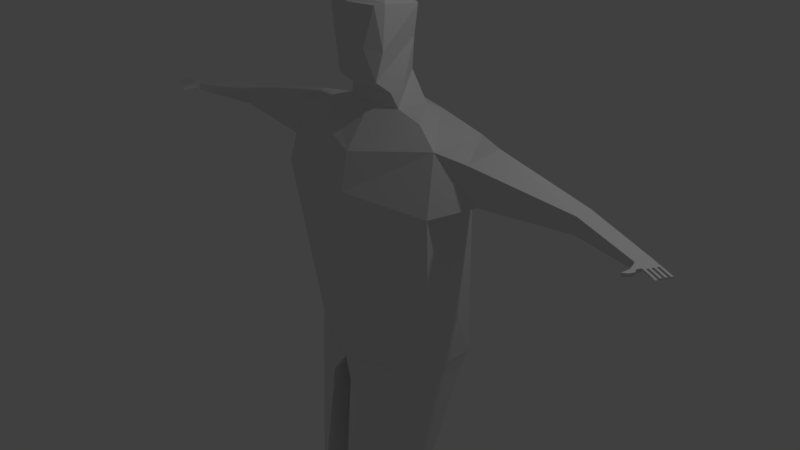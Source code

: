 # Source: HumanAttempt.blend  (saved by Blender 2.79.0; exported with 4.5.12 LTS)
import bpy
from mathutils import Matrix  # noqa: F401  (used for matrix-valued properties, if any)

bpy.ops.wm.read_factory_settings(use_empty=True)
scene = bpy.context.scene
scene.name = 'Scene'

# ---- collections
col_collection_1 = bpy.data.collections.new('Collection 1'); scene.collection.children.link(col_collection_1)

# ---- materials (node trees are filled in below, after node groups)
mat_material = bpy.data.materials.new('Material')
mat_material.alpha_threshold = 0.0
mat_material.use_transparent_shadow = False
mat_material.roughness = 0.5
mat_material.line_color = (0.0, 0.0, 0.0, 1.0)

# ---- material node trees

# ---- world
world_world = bpy.data.worlds.new('World'); scene.world = world_world
world_world.color = (0.05088, 0.05088, 0.05088)
world_world.use_sun_shadow = False
world_world.sun_shadow_jitter_overblur = 0.0
world_world.cycles.sampling_method = 'MANUAL'

# ---- cameras
cam_camera = bpy.data.cameras.new('Camera')
cam_camera.clip_end = 100.0
cam_camera.lens = 35.0
cam_camera.sensor_width = 32.0
cam_camera.sensor_height = 18.0
cam_camera.ortho_scale = 7.314
cam_camera.dof.focus_distance = 0.0
cam_camera.dof.aperture_fstop = 128.0

# ---- lights
light_lamp = bpy.data.lights.new('Lamp', 'POINT')
light_lamp.transmission_factor = 0.0
light_lamp.cutoff_distance = 30.0
light_lamp.energy = 100.0
light_lamp.shadow_buffer_clip_start = 1.001
light_lamp.shadow_soft_size = 0.1
light_lamp.shadow_maximum_resolution = 0.006
light_lamp.use_absolute_resolution = True

# ---- meshes
me_cube = bpy.data.meshes.new('Cube')
me_cube.from_pydata([(1.689, 0.8, -1.336), (1.689, 0.05197, -1.364), (2.489, 0.623, 1.721), (2.464, 0.1131, 1.653), (1.797, 0.6825, 1.024), (2.023, -0.2308, 1.0), (2.647, 0.1681, 1.164), (2.567, 0.6644, 1.208), (0.0, 0.9222, -1.217), (0.0, -0.4387, -1.364), (1.239, 0.1252, 1.922), (0.8052, 0.7639, 1.917), (0.0, 0.7849, 1.0), (0.0, -0.4297, 1.0), (0.0, -0.09995, 1.808), (0.0, 0.7429, 2.034), (0.0, 0.7974, 1.504), (0.0, -0.3234, 1.504), (1.797, 0.8213, 1.721), (1.797, 0.003531, 1.721), (4.651, 0.2678, 1.468), (4.651, 0.2678, 1.253), (4.651, 0.5185, 1.253), (4.651, 0.5185, 1.468), (6.05, -0.01659, 1.404), (6.19, 0.1589, 1.404), (6.19, 0.1589, 1.317), (6.05, -0.01658, 1.317), (1.602, 0.7129, -1.587), (1.604, -0.01379, -1.54), (0.111, 0.7129, -1.507), (0.2601, -0.5045, -1.632), (0.6585, 0.1302, 2.021), (0.6939, 0.5717, 2.009), (0.0, 0.04441, 2.045), (0.0, 0.6574, 2.457), (1.168, 0.2324, -3.704), (1.168, -0.2299, -3.704), (0.3781, 0.2324, -3.704), (0.3781, -0.7206, -3.704), (1.138, 0.2324, -3.807), (1.138, -0.2299, -3.807), (0.3781, 0.2324, -3.807), (0.3781, -0.7206, -3.807), (0.0, 0.7656, 0.0), (0.0, -0.000217, 2.248), (0.5248, 0.4621, 2.815), (0.6558, -0.1002, 2.736), (0.0, 0.6574, 2.886), (0.0, -0.1959, 3.342), (0.7377, 0.3886, 3.215), (0.7073, -0.09434, 3.272), (0.0, 0.6574, 3.272), (0.0, -0.2448, 2.743), (0.3386, -0.223, 2.759), (0.0, -0.275, 3.259), (0.5953, -0.1932, 3.259), (0.508, -0.1306, 2.371), (0.5304, 0.08353, 2.205), (0.2251, 0.6172, 2.35), (0.0, 0.2307, 3.418), (0.3782, 0.0671, 3.383), (1.509, 0.1497, -5.542), (1.509, -0.1141, -5.542), (0.3781, 0.1497, -5.542), (0.3781, -0.6048, -5.542), (1.509, 0.1497, -5.805), (0.0, -0.2143, 2.346), (1.509, -0.1141, -5.805), (0.3781, 0.1497, -5.805), (0.3781, -0.6048, -5.805), (1.509, -0.9996, -5.542), (0.3781, -1.067, -5.542), (1.509, -0.9996, -5.805), (0.3781, -1.067, -5.805), (6.236, -0.07482, 1.404), (6.377, 0.1007, 1.404), (6.377, 0.1007, 1.37), (6.236, -0.07482, 1.37), (6.085, -0.06616, 1.404), (6.085, -0.06616, 1.351), (6.196, -0.1244, 1.404), (6.196, -0.1244, 1.351), (6.265, -0.08031, 1.403), (6.406, 0.09521, 1.403), (6.406, 0.09521, 1.382), (6.265, -0.08031, 1.382), (6.116, -0.1555, 1.398), (6.116, -0.1555, 1.356), (6.225, -0.1723, 1.398), (6.225, -0.1723, 1.356), (6.091, -0.2745, 1.398), (6.091, -0.2745, 1.356), (6.18, -0.2315, 1.398), (6.18, -0.2315, 1.356), (6.286, -0.05524, 1.403), (6.306, -0.03016, 1.403), (6.326, -0.005089, 1.403), (6.346, 0.01998, 1.403), (6.366, 0.04506, 1.403), (6.386, 0.07013, 1.403), (6.386, 0.07013, 1.382), (6.366, 0.04506, 1.382), (6.346, 0.01998, 1.382), (6.326, -0.005089, 1.382), (6.306, -0.03016, 1.382), (6.286, -0.05524, 1.382), (6.36, -0.11, 1.403), (6.36, -0.11, 1.382), (6.38, -0.08488, 1.382), (6.38, -0.08488, 1.403), (6.408, -0.06228, 1.403), (6.428, -0.0372, 1.403), (6.428, -0.0372, 1.382), (6.408, -0.06228, 1.382), (6.45, -0.0127, 1.403), (6.47, 0.01238, 1.403), (6.47, 0.01238, 1.382), (6.45, -0.0127, 1.382), (6.497, 0.03532, 1.403), (6.517, 0.06039, 1.403), (6.517, 0.06039, 1.382), (6.497, 0.03532, 1.382), (6.428, -0.1311, 1.403), (6.428, -0.1311, 1.382), (6.448, -0.1061, 1.382), (6.448, -0.1061, 1.403), (6.476, -0.08345, 1.403), (6.496, -0.05838, 1.403), (6.496, -0.05838, 1.382), (6.476, -0.08345, 1.382), (6.518, -0.03387, 1.403), (6.538, -0.008799, 1.403), (6.538, -0.008799, 1.382), (6.518, -0.03387, 1.382), (6.565, 0.01414, 1.403), (6.585, 0.03921, 1.403), (6.585, 0.03921, 1.382), (6.565, 0.01414, 1.382), (6.561, -0.1729, 1.4), (6.529, -0.1629, 1.39), (6.55, -0.1379, 1.39), (6.582, -0.1479, 1.4), (6.58, -0.116, 1.403), (6.6, -0.09091, 1.403), (6.6, -0.09091, 1.382), (6.58, -0.116, 1.382), (6.622, -0.0664, 1.403), (6.642, -0.04133, 1.403), (6.642, -0.04133, 1.382), (6.622, -0.0664, 1.382), (6.669, -0.01839, 1.403), (6.689, 0.006683, 1.403), (6.689, 0.006683, 1.382), (6.669, -0.01839, 1.382)], [(13, 12)], [(1, 9, 31, 29), (0, 4, 5, 1), (1, 5, 13, 9), (19, 18, 11, 10), (12, 4, 44), (2, 3, 20, 23), (18, 19, 3, 2), (4, 12, 16, 18), (17, 19, 10, 14), (33, 11, 15), (38, 36, 40, 42), (13, 5, 19, 17), (4, 18, 2, 7), (5, 4, 7, 6), (19, 5, 6, 3), (20, 21, 27, 24), (7, 2, 23, 22), (6, 7, 22, 21), (3, 6, 21, 20), (26, 25, 76, 77), (21, 22, 26, 27), (22, 23, 25, 26), (23, 20, 24, 25), (28, 29, 37, 36), (0, 1, 29, 28), (8, 0, 28, 30), (9, 8, 30, 31), (46, 47, 57), (10, 32, 14), (54, 53, 57), (11, 18, 15), (29, 31, 39, 37), (31, 30, 38, 39), (30, 28, 36, 38), (42, 40, 62, 64), (36, 37, 41, 40), (37, 39, 43, 41), (39, 38, 42, 43), (4, 0, 44), (8, 44, 0), (32, 10, 33), (57, 53, 67), (15, 18, 16), (50, 52, 60), (47, 46, 50, 51), (46, 48, 52, 50), (53, 54, 56, 55), (47, 51, 56, 54), (51, 49, 55, 56), (15, 35, 59), (11, 33, 10), (48, 59, 35), (46, 59, 48), (57, 58, 46), (33, 59, 32), (46, 32, 59), (15, 59, 33), (49, 61, 60), (50, 60, 61), (51, 61, 49), (50, 61, 51), (64, 62, 66, 69), (40, 41, 63, 62), (41, 43, 65, 63), (43, 42, 64, 65), (54, 57, 47), (57, 67, 45, 58), (66, 68, 70, 69), (62, 63, 68, 66), (68, 63, 71, 73), (65, 64, 69, 70), (71, 72, 74, 73), (65, 70, 74, 72), (63, 65, 72, 71), (70, 68, 73, 74), (34, 14, 32), (34, 32, 45), (45, 32, 58), (46, 58, 32), (75, 78, 86, 83), (27, 78, 82, 80), (25, 24, 75, 76), (27, 26, 77, 78), (80, 82, 90, 88), (78, 75, 81, 82), (24, 27, 80, 79), (75, 24, 79, 81), (85, 84, 120, 121), (76, 75, 83, 95, 96, 97, 98, 99, 100, 84), (78, 77, 85, 101, 102, 103, 104, 105, 106, 86), (77, 76, 84, 85), (88, 90, 94, 92), (79, 80, 88, 87), (81, 79, 87, 89), (82, 81, 89, 90), (91, 92, 94, 93), (87, 88, 92, 91), (89, 87, 91, 93), (90, 89, 93, 94), (86, 106, 109, 108), (106, 105, 96, 95), (104, 97, 112, 113), (104, 103, 98, 97), (102, 99, 116, 117), (102, 101, 100, 99), (117, 116, 132, 133), (106, 95, 110, 109), (83, 86, 108, 107), (95, 83, 107, 110), (122, 121, 137, 138), (105, 104, 113, 114), (97, 96, 111, 112), (96, 105, 114, 111), (113, 112, 128, 129), (103, 102, 117, 118), (99, 98, 115, 116), (98, 103, 118, 115), (115, 118, 134, 131), (101, 85, 121, 122), (100, 101, 122, 119), (84, 100, 119, 120), (131, 134, 150, 147), (126, 123, 139, 142), (134, 133, 149, 150), (124, 125, 141, 140), (119, 122, 138, 135), (107, 108, 124, 123), (112, 111, 127, 128), (108, 109, 125, 124), (116, 115, 131, 132), (114, 113, 129, 130), (120, 119, 135, 136), (110, 107, 123, 126), (118, 117, 133, 134), (111, 114, 130, 127), (121, 120, 136, 137), (109, 110, 126, 125), (140, 141, 142, 139), (146, 145, 144, 143), (150, 149, 148, 147), (154, 153, 152, 151), (125, 126, 142, 141), (133, 132, 148, 149), (128, 127, 143, 144), (136, 135, 151, 152), (130, 129, 145, 146), (137, 136, 152, 153), (127, 130, 146, 143), (138, 137, 153, 154), (129, 128, 144, 145), (123, 124, 140, 139), (135, 138, 154, 151), (132, 131, 147, 148)])
me_cube.materials.append(mat_material)
me_cube.use_remesh_preserve_volume = False
me_cube.use_remesh_preserve_attributes = False
me_cube.use_mirror_vertex_groups = False
me_cube.update()

# ---- objects
ob_cube = bpy.data.objects.new('Cube', me_cube)
ob_lamp = bpy.data.objects.new('Lamp', light_lamp)
ob_camera = bpy.data.objects.new('Camera', cam_camera)

# ---- transforms, parenting, visibility, modifiers, constraints
ob_cube.location = (0.0, 0.0, 0.0)
ob_cube.scale = (0.6247, 1.0, 1.0)
ob_cube.lock_rotations_4d = False
ob_cube.empty_display_type = 'ARROWS'
ob_cube.lineart.crease_threshold = 0.0
_m = ob_cube.modifiers.new('Mirror', 'MIRROR')
_m.use_clip = True
ob_lamp.location = (4.076, 1.005, 5.904)
ob_lamp.rotation_euler = (0.6503, 0.05522, 1.866)
ob_lamp.lock_rotations_4d = False
ob_lamp.empty_display_type = 'ARROWS'
ob_lamp.color = (0.0, 0.0, 0.0, 0.0)
ob_lamp.lineart.crease_threshold = 0.0
ob_camera.location = (7.481, -6.508, 5.344)
ob_camera.rotation_euler = (1.109, 0.0, 0.8149)
ob_camera.lock_rotations_4d = False
ob_camera.empty_display_type = 'ARROWS'
ob_camera.color = (0.0, 0.0, 0.0, 0.0)
ob_camera.display_type = 'WIRE'
ob_camera.lineart.crease_threshold = 0.0

# ---- collection membership
col_collection_1.objects.link(ob_cube)
col_collection_1.objects.link(ob_lamp)
col_collection_1.objects.link(ob_camera)

# ---- scene / render settings (as saved in the file)
scene.camera = ob_camera
scene.frame_start = 1; scene.frame_end = 250; scene.frame_set(1)
scene.render.engine = 'BLENDER_EEVEE_NEXT'
scene.render.resolution_percentage = 50
scene.render.dither_intensity = 0.0
scene.cycles.use_denoising = False
scene.cycles.samples = 128
scene.cycles.sampling_pattern = 'TABULATED_SOBOL'
scene.cycles.use_adaptive_sampling = False
scene.cycles.use_light_tree = False
scene.cycles.blur_glossy = 0.0
scene.cycles.sample_clamp_indirect = 0.0
scene.view_settings.view_transform = 'Standard'
bpy.context.view_layer.update()
